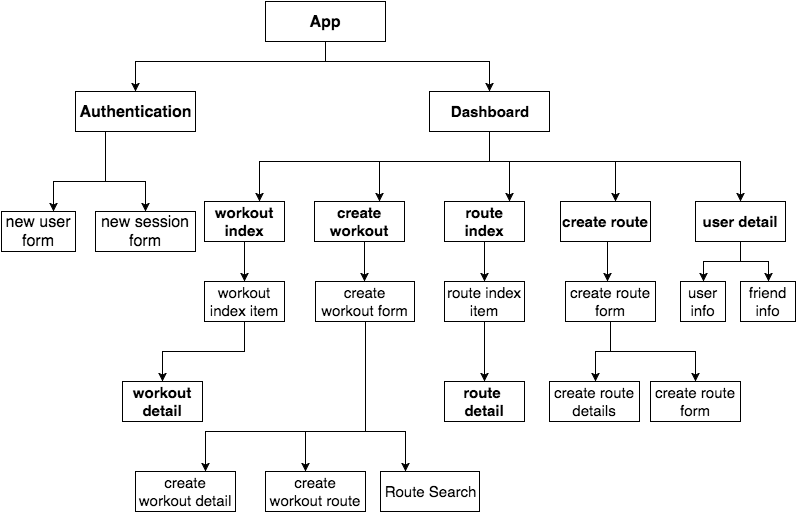

The diagram above was exported from draw.io. Its source (the exported page's mxGraphModel, read from the mxfile embedded in the PNG):
<mxGraphModel dx="880" dy="477" grid="1" gridSize="10" guides="1" tooltips="1" connect="1" arrows="1" fold="1" page="1" pageScale="1" pageWidth="826" pageHeight="1169" background="#ffffff" math="0" shadow="0">
  <root>
    <mxCell id="0" />
    <mxCell id="1" parent="0" />
    <mxCell id="7c6d22953a3ccafc-6" value="" style="edgeStyle=orthogonalEdgeStyle;rounded=0;html=1;jettySize=auto;orthogonalLoop=1;fontSize=15;fontColor=#0D0D0D;" edge="1" parent="1" source="7c6d22953a3ccafc-1" target="7c6d22953a3ccafc-5">
      <mxGeometry relative="1" as="geometry">
        <Array as="points">
          <mxPoint x="340" y="100" />
          <mxPoint x="504" y="100" />
        </Array>
      </mxGeometry>
    </mxCell>
    <mxCell id="3766f2c60c8db712-2" value="" style="edgeStyle=orthogonalEdgeStyle;rounded=0;html=1;jettySize=auto;orthogonalLoop=1;" edge="1" parent="1" source="7c6d22953a3ccafc-1" target="3766f2c60c8db712-1">
      <mxGeometry relative="1" as="geometry">
        <Array as="points">
          <mxPoint x="340" y="100" />
          <mxPoint x="150" y="100" />
        </Array>
      </mxGeometry>
    </mxCell>
    <mxCell id="7c6d22953a3ccafc-1" value="App" style="whiteSpace=wrap;html=1;rounded=0;shadow=0;glass=0;comic=0;fontSize=16;fontStyle=1" vertex="1" parent="1">
      <mxGeometry x="280" y="40" width="120" height="40" as="geometry" />
    </mxCell>
    <mxCell id="3766f2c60c8db712-8" value="" style="edgeStyle=orthogonalEdgeStyle;rounded=0;html=1;jettySize=auto;orthogonalLoop=1;" edge="1" parent="1" source="3766f2c60c8db712-1" target="3766f2c60c8db712-7">
      <mxGeometry relative="1" as="geometry">
        <Array as="points">
          <mxPoint x="120" y="220" />
          <mxPoint x="68" y="220" />
        </Array>
      </mxGeometry>
    </mxCell>
    <mxCell id="3766f2c60c8db712-10" value="" style="edgeStyle=orthogonalEdgeStyle;rounded=0;html=1;jettySize=auto;orthogonalLoop=1;" edge="1" parent="1" source="3766f2c60c8db712-1" target="3766f2c60c8db712-9">
      <mxGeometry relative="1" as="geometry">
        <Array as="points">
          <mxPoint x="120" y="220" />
          <mxPoint x="160" y="220" />
        </Array>
      </mxGeometry>
    </mxCell>
    <mxCell id="3766f2c60c8db712-1" value="Authentication" style="whiteSpace=wrap;html=1;rounded=0;shadow=0;glass=0;comic=0;fontSize=16;fontStyle=1" vertex="1" parent="1">
      <mxGeometry x="90" y="130" width="120" height="40" as="geometry" />
    </mxCell>
    <mxCell id="3766f2c60c8db712-9" value="&lt;span style=&quot;font-weight: normal&quot;&gt;new session form&lt;/span&gt;" style="whiteSpace=wrap;html=1;rounded=0;shadow=0;glass=0;comic=0;fontSize=16;fontStyle=1" vertex="1" parent="1">
      <mxGeometry x="110" y="250" width="100" height="40" as="geometry" />
    </mxCell>
    <mxCell id="3766f2c60c8db712-7" value="new user form" style="whiteSpace=wrap;html=1;rounded=0;shadow=0;glass=0;comic=0;fontSize=16;fontStyle=0" vertex="1" parent="1">
      <mxGeometry x="16" y="250" width="74" height="40" as="geometry" />
    </mxCell>
    <mxCell id="7c6d22953a3ccafc-17" value="" style="edgeStyle=orthogonalEdgeStyle;rounded=0;html=1;jettySize=auto;orthogonalLoop=1;fontSize=16;fontColor=#0D0D0D;" edge="1" parent="1" source="7c6d22953a3ccafc-5" target="7c6d22953a3ccafc-16">
      <mxGeometry relative="1" as="geometry">
        <Array as="points">
          <mxPoint x="504" y="200" />
          <mxPoint x="274" y="200" />
        </Array>
      </mxGeometry>
    </mxCell>
    <mxCell id="7c6d22953a3ccafc-21" value="" style="edgeStyle=orthogonalEdgeStyle;rounded=0;html=1;jettySize=auto;orthogonalLoop=1;fontSize=16;fontColor=#0D0D0D;" edge="1" parent="1" source="7c6d22953a3ccafc-5" target="7c6d22953a3ccafc-20">
      <mxGeometry relative="1" as="geometry">
        <Array as="points">
          <mxPoint x="504" y="200" />
          <mxPoint x="524" y="200" />
        </Array>
      </mxGeometry>
    </mxCell>
    <mxCell id="7c6d22953a3ccafc-23" value="" style="edgeStyle=orthogonalEdgeStyle;rounded=0;html=1;jettySize=auto;orthogonalLoop=1;fontSize=16;fontColor=#0D0D0D;" edge="1" parent="1" source="7c6d22953a3ccafc-5" target="7c6d22953a3ccafc-22">
      <mxGeometry relative="1" as="geometry">
        <Array as="points">
          <mxPoint x="504" y="200" />
          <mxPoint x="630" y="200" />
        </Array>
      </mxGeometry>
    </mxCell>
    <mxCell id="7c6d22953a3ccafc-25" value="" style="edgeStyle=orthogonalEdgeStyle;rounded=0;html=1;jettySize=auto;orthogonalLoop=1;fontSize=16;fontColor=#0D0D0D;" edge="1" parent="1" source="7c6d22953a3ccafc-5" target="7c6d22953a3ccafc-24">
      <mxGeometry relative="1" as="geometry">
        <Array as="points">
          <mxPoint x="504" y="200" />
          <mxPoint x="394" y="200" />
        </Array>
      </mxGeometry>
    </mxCell>
    <mxCell id="7c6d22953a3ccafc-5" value="&lt;b&gt;Dashboard&lt;/b&gt;" style="whiteSpace=wrap;html=1;rounded=0;shadow=0;glass=0;comic=0;fontSize=15;" vertex="1" parent="1">
      <mxGeometry x="444" y="130" width="120" height="40" as="geometry" />
    </mxCell>
    <mxCell id="4c14e7eae3252c85-1" value="&lt;b&gt;user detail&lt;/b&gt;" style="whiteSpace=wrap;html=1;rounded=0;shadow=0;glass=0;comic=0;fontSize=15;" vertex="1" parent="1">
      <mxGeometry x="710" y="240" width="90" height="40" as="geometry" />
    </mxCell>
    <mxCell id="7c6d22953a3ccafc-39" value="" style="edgeStyle=orthogonalEdgeStyle;rounded=0;html=1;jettySize=auto;orthogonalLoop=1;fontSize=16;fontColor=#0D0D0D;" edge="1" parent="1" source="7c6d22953a3ccafc-24" target="7c6d22953a3ccafc-38">
      <mxGeometry relative="1" as="geometry">
        <Array as="points">
          <mxPoint x="379" y="310" />
          <mxPoint x="379" y="310" />
        </Array>
      </mxGeometry>
    </mxCell>
    <mxCell id="4c14e7eae3252c85-3" value="user info" style="whiteSpace=wrap;html=1;rounded=0;shadow=0;glass=0;comic=0;fontSize=15;" vertex="1" parent="1">
      <mxGeometry x="695" y="320" width="45" height="40" as="geometry" />
    </mxCell>
    <mxCell id="4c14e7eae3252c85-5" value="friend info" style="whiteSpace=wrap;html=1;rounded=0;shadow=0;glass=0;comic=0;fontSize=15;" vertex="1" parent="1">
      <mxGeometry x="755" y="320" width="55" height="40" as="geometry" />
    </mxCell>
    <mxCell id="7c6d22953a3ccafc-24" value="&lt;b&gt;create workout&lt;/b&gt;" style="whiteSpace=wrap;html=1;rounded=0;shadow=0;glass=0;comic=0;fontSize=15;" vertex="1" parent="1">
      <mxGeometry x="329" y="240" width="90" height="40" as="geometry" />
    </mxCell>
    <mxCell id="7c6d22953a3ccafc-42" value="" style="edgeStyle=orthogonalEdgeStyle;rounded=0;html=1;jettySize=auto;orthogonalLoop=1;fontSize=16;fontColor=#0D0D0D;" edge="1" parent="1" source="7c6d22953a3ccafc-38" target="7c6d22953a3ccafc-41">
      <mxGeometry relative="1" as="geometry">
        <Array as="points">
          <mxPoint x="380" y="470" />
          <mxPoint x="220" y="470" />
        </Array>
      </mxGeometry>
    </mxCell>
    <mxCell id="7c6d22953a3ccafc-46" value="" style="edgeStyle=orthogonalEdgeStyle;rounded=0;html=1;jettySize=auto;orthogonalLoop=1;fontSize=16;fontColor=#0D0D0D;" edge="1" parent="1" source="7c6d22953a3ccafc-38" target="7c6d22953a3ccafc-45">
      <mxGeometry relative="1" as="geometry">
        <Array as="points">
          <mxPoint x="380" y="470" />
          <mxPoint x="320" y="470" />
        </Array>
      </mxGeometry>
    </mxCell>
    <mxCell id="3766f2c60c8db712-5" value="" style="edgeStyle=orthogonalEdgeStyle;rounded=0;html=1;jettySize=auto;orthogonalLoop=1;" edge="1" parent="1" source="7c6d22953a3ccafc-38" target="3766f2c60c8db712-4">
      <mxGeometry relative="1" as="geometry">
        <Array as="points">
          <mxPoint x="380" y="470" />
          <mxPoint x="420" y="470" />
        </Array>
      </mxGeometry>
    </mxCell>
    <mxCell id="7c6d22953a3ccafc-38" value="create workout form" style="whiteSpace=wrap;html=1;rounded=0;shadow=0;glass=0;comic=0;fontSize=15;" vertex="1" parent="1">
      <mxGeometry x="330" y="320" width="99" height="40" as="geometry" />
    </mxCell>
    <mxCell id="3766f2c60c8db712-4" value="Route Search" style="whiteSpace=wrap;html=1;rounded=0;shadow=0;glass=0;comic=0;fontSize=15;" vertex="1" parent="1">
      <mxGeometry x="395" y="510" width="99" height="40" as="geometry" />
    </mxCell>
    <mxCell id="7c6d22953a3ccafc-45" value="create workout route" style="whiteSpace=wrap;html=1;rounded=0;shadow=0;glass=0;comic=0;fontSize=15;" vertex="1" parent="1">
      <mxGeometry x="280" y="510" width="100" height="40" as="geometry" />
    </mxCell>
    <mxCell id="7c6d22953a3ccafc-41" value="create workout detail" style="whiteSpace=wrap;html=1;rounded=0;shadow=0;glass=0;comic=0;fontSize=15;" vertex="1" parent="1">
      <mxGeometry x="150" y="510" width="100" height="40" as="geometry" />
    </mxCell>
    <mxCell id="7c6d22953a3ccafc-32" value="" style="edgeStyle=orthogonalEdgeStyle;rounded=0;html=1;jettySize=auto;orthogonalLoop=1;fontSize=16;fontColor=#0D0D0D;" edge="1" parent="1" target="7c6d22953a3ccafc-31">
      <mxGeometry relative="1" as="geometry">
        <Array as="points">
          <mxPoint x="622" y="300" />
          <mxPoint x="622" y="300" />
        </Array>
        <mxPoint x="622" y="280" as="sourcePoint" />
      </mxGeometry>
    </mxCell>
    <mxCell id="7c6d22953a3ccafc-22" value="&lt;b&gt;create route&lt;/b&gt;" style="whiteSpace=wrap;html=1;rounded=0;shadow=0;glass=0;comic=0;fontSize=15;" vertex="1" parent="1">
      <mxGeometry x="575" y="240" width="90" height="40" as="geometry" />
    </mxCell>
    <mxCell id="7c6d22953a3ccafc-34" value="" style="edgeStyle=orthogonalEdgeStyle;rounded=0;html=1;jettySize=auto;orthogonalLoop=1;fontSize=16;fontColor=#0D0D0D;" edge="1" parent="1" source="7c6d22953a3ccafc-31" target="7c6d22953a3ccafc-33">
      <mxGeometry relative="1" as="geometry">
        <mxPoint x="555" y="420" as="targetPoint" />
        <Array as="points">
          <mxPoint x="625" y="390" />
          <mxPoint x="610" y="390" />
        </Array>
      </mxGeometry>
    </mxCell>
    <mxCell id="7c6d22953a3ccafc-37" value="" style="edgeStyle=orthogonalEdgeStyle;rounded=0;html=1;jettySize=auto;orthogonalLoop=1;fontSize=16;fontColor=#0D0D0D;entryX=0.5;entryY=0;" edge="1" parent="1" source="7c6d22953a3ccafc-31" target="7c6d22953a3ccafc-36">
      <mxGeometry relative="1" as="geometry">
        <Array as="points">
          <mxPoint x="625" y="390" />
          <mxPoint x="710" y="390" />
        </Array>
        <mxPoint x="670" y="420" as="targetPoint" />
      </mxGeometry>
    </mxCell>
    <mxCell id="7c6d22953a3ccafc-31" value="create route form" style="whiteSpace=wrap;html=1;rounded=0;shadow=0;glass=0;comic=0;fontSize=15;" vertex="1" parent="1">
      <mxGeometry x="580" y="320" width="90" height="40" as="geometry" />
    </mxCell>
    <mxCell id="7c6d22953a3ccafc-36" value="create route form" style="whiteSpace=wrap;html=1;rounded=0;shadow=0;glass=0;comic=0;fontSize=15;" vertex="1" parent="1">
      <mxGeometry x="665" y="420" width="90" height="40" as="geometry" />
    </mxCell>
    <mxCell id="7c6d22953a3ccafc-33" value="create route details" style="whiteSpace=wrap;html=1;rounded=0;shadow=0;glass=0;comic=0;fontSize=15;" vertex="1" parent="1">
      <mxGeometry x="564" y="420" width="90" height="40" as="geometry" />
    </mxCell>
    <mxCell id="7c6d22953a3ccafc-30" value="" style="edgeStyle=orthogonalEdgeStyle;rounded=0;html=1;jettySize=auto;orthogonalLoop=1;fontSize=16;fontColor=#0D0D0D;" edge="1" parent="1" source="7c6d22953a3ccafc-20" target="7c6d22953a3ccafc-29">
      <mxGeometry relative="1" as="geometry">
        <Array as="points">
          <mxPoint x="499" y="290" />
          <mxPoint x="499" y="290" />
        </Array>
      </mxGeometry>
    </mxCell>
    <mxCell id="7c6d22953a3ccafc-20" value="route index" style="whiteSpace=wrap;html=1;rounded=0;shadow=0;glass=0;comic=0;fontSize=15;fontStyle=1" vertex="1" parent="1">
      <mxGeometry x="459" y="240" width="80" height="40" as="geometry" />
    </mxCell>
    <mxCell id="7c6d22953a3ccafc-29" value="route index item" style="whiteSpace=wrap;html=1;rounded=0;shadow=0;glass=0;comic=0;fontSize=15;" vertex="1" parent="1">
      <mxGeometry x="459" y="320" width="80" height="40" as="geometry" />
    </mxCell>
    <mxCell id="2f99c20125269d6b-4" value="route&amp;nbsp;&lt;div&gt;&lt;span style=&quot;line-height: 1.2&quot;&gt;detail&lt;/span&gt;&lt;/div&gt;" style="whiteSpace=wrap;html=1;rounded=0;shadow=0;glass=0;comic=0;fontSize=15;fontStyle=1" vertex="1" parent="1">
      <mxGeometry x="459" y="420" width="80" height="40" as="geometry" />
    </mxCell>
    <mxCell id="7c6d22953a3ccafc-28" value="" style="edgeStyle=orthogonalEdgeStyle;rounded=0;html=1;jettySize=auto;orthogonalLoop=1;fontSize=16;fontColor=#0D0D0D;" edge="1" parent="1" source="7c6d22953a3ccafc-16" target="7c6d22953a3ccafc-27">
      <mxGeometry relative="1" as="geometry" />
    </mxCell>
    <mxCell id="7c6d22953a3ccafc-16" value="workout index" style="whiteSpace=wrap;html=1;rounded=0;shadow=0;glass=0;comic=0;fontSize=15;fontStyle=1" vertex="1" parent="1">
      <mxGeometry x="219" y="240" width="80" height="40" as="geometry" />
    </mxCell>
    <mxCell id="7c6d22953a3ccafc-27" value="workout index item" style="whiteSpace=wrap;html=1;rounded=0;shadow=0;glass=0;comic=0;fontSize=15;" vertex="1" parent="1">
      <mxGeometry x="219" y="320" width="80" height="40" as="geometry" />
    </mxCell>
    <mxCell id="2f99c20125269d6b-2" value="workout detail" style="whiteSpace=wrap;html=1;rounded=0;shadow=0;glass=0;comic=0;fontSize=15;fontStyle=1" vertex="1" parent="1">
      <mxGeometry x="137" y="420" width="80" height="40" as="geometry" />
    </mxCell>
    <mxCell id="4c14e7eae3252c85-2" value="" style="edgeStyle=orthogonalEdgeStyle;rounded=0;html=1;jettySize=auto;orthogonalLoop=1;fontSize=16;fontColor=#0D0D0D;" edge="1" parent="1" source="7c6d22953a3ccafc-5" target="4c14e7eae3252c85-1">
      <mxGeometry relative="1" as="geometry">
        <Array as="points">
          <mxPoint x="504" y="200" />
          <mxPoint x="755" y="200" />
        </Array>
      </mxGeometry>
    </mxCell>
    <mxCell id="4c14e7eae3252c85-4" value="" style="edgeStyle=orthogonalEdgeStyle;rounded=0;html=1;jettySize=auto;orthogonalLoop=1;fontSize=16;fontColor=#0D0D0D;" edge="1" parent="1" source="4c14e7eae3252c85-1" target="4c14e7eae3252c85-3">
      <mxGeometry relative="1" as="geometry" />
    </mxCell>
    <mxCell id="4c14e7eae3252c85-6" value="" style="edgeStyle=orthogonalEdgeStyle;rounded=0;html=1;jettySize=auto;orthogonalLoop=1;fontSize=16;fontColor=#0D0D0D;" edge="1" parent="1" source="4c14e7eae3252c85-1" target="4c14e7eae3252c85-5">
      <mxGeometry relative="1" as="geometry" />
    </mxCell>
    <mxCell id="2f99c20125269d6b-3" value="" style="edgeStyle=orthogonalEdgeStyle;rounded=0;html=1;jettySize=auto;orthogonalLoop=1;fontSize=16;fontColor=#0D0D0D;" edge="1" parent="1" source="7c6d22953a3ccafc-27" target="2f99c20125269d6b-2">
      <mxGeometry relative="1" as="geometry">
        <Array as="points">
          <mxPoint x="259" y="390" />
          <mxPoint x="177" y="390" />
        </Array>
      </mxGeometry>
    </mxCell>
    <mxCell id="2f99c20125269d6b-5" value="" style="edgeStyle=orthogonalEdgeStyle;rounded=0;html=1;jettySize=auto;orthogonalLoop=1;fontSize=16;fontColor=#0D0D0D;" edge="1" parent="1" source="7c6d22953a3ccafc-29" target="2f99c20125269d6b-4">
      <mxGeometry relative="1" as="geometry">
        <Array as="points">
          <mxPoint x="499" y="400" />
          <mxPoint x="499" y="400" />
        </Array>
      </mxGeometry>
    </mxCell>
  </root>
</mxGraphModel>